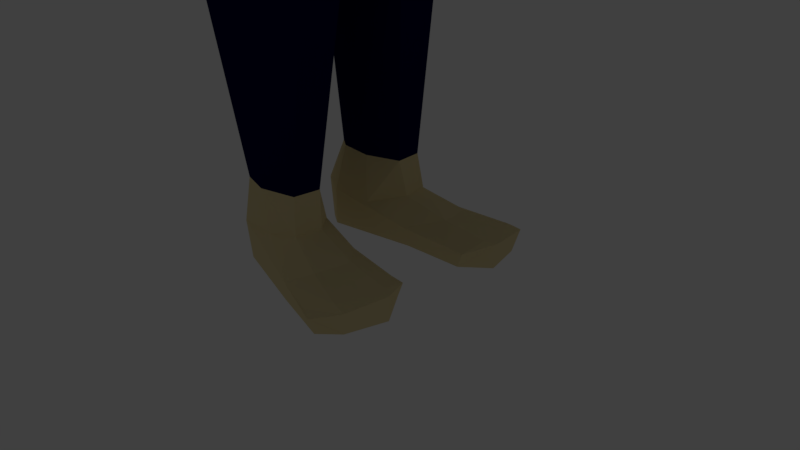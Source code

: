 # Source: lowpolySamuraiMod.blend  (saved by Blender 2.78.0; exported with 4.5.12 LTS)
import bpy
from mathutils import Matrix  # noqa: F401  (used for matrix-valued properties, if any)

bpy.ops.wm.read_factory_settings(use_empty=True)
scene = bpy.context.scene
scene.name = 'Scene'

# ---- collections
col_collection_1 = bpy.data.collections.new('Collection 1'); scene.collection.children.link(col_collection_1)

# ---- materials (node trees are filled in below, after node groups)
mat_skin = bpy.data.materials.new('Skin')
mat_skin.alpha_threshold = 0.0
mat_skin.use_transparent_shadow = False
mat_skin.diffuse_color = (0.8, 0.6702, 0.3583, 1.0)
mat_skin.roughness = 0.5
mat_shirt_color = bpy.data.materials.new('Shirt Color')
mat_shirt_color.alpha_threshold = 0.0
mat_shirt_color.use_transparent_shadow = False
mat_shirt_color.diffuse_color = (0.03793, 0.8, 0.6894, 1.0)
mat_shirt_color.roughness = 0.5
mat_pants_color = bpy.data.materials.new('Pants Color')
mat_pants_color.alpha_threshold = 0.0
mat_pants_color.use_transparent_shadow = False
mat_pants_color.diffuse_color = (0.001118, 0.002186, 0.05222, 1.0)
mat_pants_color.roughness = 0.5
mat_belt = bpy.data.materials.new('belt')
mat_belt.alpha_threshold = 0.0
mat_belt.use_transparent_shadow = False
mat_belt.diffuse_color = (0.06372, 0.01231, 0.003504, 1.0)
mat_belt.roughness = 0.5

# ---- material node trees

# ---- world
world_world = bpy.data.worlds.new('World'); scene.world = world_world
world_world.color = (0.05088, 0.05088, 0.05088)
world_world.use_sun_shadow = False
world_world.sun_shadow_jitter_overblur = 0.0
world_world.cycles.sampling_method = 'MANUAL'

# ---- cameras
cam_camera = bpy.data.cameras.new('Camera')
cam_camera.clip_end = 100.0
cam_camera.lens = 35.0
cam_camera.sensor_width = 32.0
cam_camera.sensor_height = 18.0
cam_camera.ortho_scale = 7.314
cam_camera.dof.focus_distance = 0.0
cam_camera.dof.aperture_fstop = 128.0

# ---- lights
light_lamp = bpy.data.lights.new('Lamp', 'POINT')
light_lamp.transmission_factor = 0.0
light_lamp.cutoff_distance = 30.0
light_lamp.energy = 100.0
light_lamp.shadow_buffer_clip_start = 1.001
light_lamp.shadow_soft_size = 0.1
light_lamp.shadow_maximum_resolution = 0.006
light_lamp.use_absolute_resolution = True

# ---- meshes
me_cube_011 = bpy.data.meshes.new('Cube.011')
me_cube_011.from_pydata([(-1.369, 14.57, 16.92), (-1.513, 14.66, 16.67), (-1.674, 13.91, 16.87), (-1.679, 14.16, 16.67), (-1.584, 14.7, 17.11), (-1.807, 14.78, 16.86), (-1.938, 14.14, 17.23), (-1.998, 14.16, 16.87), (-1.211, 15.41, 16.91), (-1.342, 15.46, 16.76), (-1.511, 15.44, 16.87), (-1.379, 15.37, 17.01), (-3.097, 14.3, 16.89), (-3.007, 14.21, 17.18), (-3.163, 15.13, 17.02), (-3.16, 15.13, 17.41), (-1.875, 14.97, 17.05), (-1.827, 15.13, 17.41), (-2.146, 15.13, 17.07), (-2.463, 15.13, 17.12), (-2.785, 15.13, 17.07), (-2.782, 15.13, 17.45), (-2.461, 15.13, 17.5), (-2.142, 15.13, 17.45), (-2.709, 14.23, 16.9), (-2.458, 14.23, 16.95), (-2.211, 14.23, 16.9), (-2.209, 14.23, 17.23), (-2.457, 14.23, 17.28), (-2.707, 14.23, 17.23), (-3.144, 15.5, 17.44), (-3.146, 15.5, 17.05), (-2.786, 15.5, 17.1), (-2.145, 15.49, 17.48), (-1.83, 15.49, 17.43), (-1.835, 15.49, 17.05), (-2.163, 15.49, 17.1), (-2.47, 15.51, 17.15), (-2.784, 15.5, 17.48), (-2.464, 15.5, 17.53), (-2.123, 17.16, 17.3), (-1.935, 17.16, 17.3), (-1.936, 17.16, 17.08), (-2.124, 17.16, 17.08), (-2.259, 17.39, 17.07), (-2.467, 17.4, 17.07), (-2.467, 17.4, 17.32), (-2.259, 17.39, 17.32), (-2.583, 17.04, 17.07), (-2.798, 17.04, 17.07), (-2.798, 17.04, 17.32), (-2.583, 17.04, 17.32), (-3.081, 16.76, 17.3), (-3.081, 16.76, 17.09), (-2.906, 16.76, 17.09), (-2.906, 16.76, 17.3), (-2.147, 16.27, 17.09), (-2.148, 16.66, 17.1), (-1.895, 16.66, 17.1), (-1.874, 16.27, 17.09), (-1.871, 16.27, 17.42), (-1.893, 16.66, 17.4), (-2.146, 16.66, 17.4), (-2.145, 16.27, 17.42), (-2.504, 16.35, 17.44), (-2.504, 16.84, 17.42), (-2.504, 16.84, 17.09), (-2.477, 16.35, 17.08), (-2.198, 16.34, 17.44), (-2.217, 16.83, 17.42), (-2.218, 16.83, 17.08), (-2.185, 16.34, 17.07), (-2.816, 16.24, 17.42), (-2.813, 16.58, 17.41), (-2.814, 16.58, 17.1), (-2.817, 16.24, 17.09), (-2.537, 16.24, 17.42), (-2.555, 16.58, 17.41), (-2.556, 16.58, 17.1), (-2.539, 16.24, 17.09), (-2.864, 16.15, 17.12), (-2.886, 16.4, 17.13), (-2.885, 16.4, 17.38), (-2.863, 16.15, 17.41), (-3.105, 16.15, 17.41), (-3.091, 16.4, 17.38), (-3.092, 16.4, 17.13), (-3.106, 16.15, 17.12), (-1.806, 14.03, 17.05), (-2.709, 14.33, 16.9), (-2.458, 14.33, 16.95), (-2.212, 14.33, 16.9), (-2.209, 14.23, 17.23), (-2.457, 14.23, 17.28), (-2.707, 14.23, 17.23), (-1.916, 13.4, 16.68), (-2.037, 13.55, 17.18), (-2.098, 13.46, 16.69), (-2.9, 13.54, 16.79), (-2.772, 13.49, 17.06), (-2.389, 13.38, 16.69), (-2.402, 13.53, 17.19), (-1.866, 0.6698, 20.28), (-2.142, 0.8432, 22.15), (0.09223, 0.9064, 20.28), (0.09223, 0.9592, 22.05), (-2.133, 0.0, 20.19), (-2.333, 0.0, 22.4), (-2.24, 1.025, 21.23), (-0.8961, 0.9019, 20.05), (-0.9405, 1.168, 22.32), (0.317, 1.128, 21.28), (0.317, 0.0, 19.35), (0.317, 0.0, 22.28), (-0.9094, 0.0, 22.61), (0.803, 0.0, 21.28), (-0.9078, 1.561, 21.28), (-2.648, 0.0, 21.23), (-2.31, 0.4526, 22.28), (-1.96, 0.9724, 20.75), (-1.387, 0.781, 20.11), (-0.3831, 1.129, 22.22), (0.2594, 1.066, 20.75), (0.2594, 0.3171, 19.38), (-2.056, 0.3124, 20.25), (-2.295, 0.9237, 21.75), (-0.3831, 1.06, 20.11), (-1.529, 1.013, 22.33), (0.2594, 1.093, 21.72), (0.2594, 0.4868, 22.18), (-0.9317, 0.6249, 22.54), (-0.2449, 0.0, 22.51), (-1.621, 0.0, 22.62), (-0.2449, 0.0, 19.37), (0.6924, 0.6228, 21.28), (0.6924, 0.0, 20.62), (0.6924, 0.0, 21.9), (-0.2449, 1.467, 21.28), (-1.609, 1.372, 21.28), (-0.9031, 1.299, 20.62), (-0.9152, 1.465, 21.9), (-2.572, 0.6016, 21.23), (-2.409, 0.0, 20.62), (-2.645, 0.0, 21.89), (-2.304, 0.5553, 20.64), (-1.602, 1.248, 21.91), (-1.494, 1.168, 20.64), (-0.2818, 1.322, 20.64), (0.5764, 0.5882, 21.84), (0.5764, 0.5801, 20.64), (-0.2709, 0.4642, 19.49), (-1.632, 0.5654, 22.5), (-0.2709, 0.5882, 22.4), (-0.2818, 1.396, 21.84), (-2.585, 0.582, 21.86), (-1.866, 0.7515, 19.79), (-2.133, 0.0, 19.7), (-0.8961, 0.9155, 19.56), (-1.387, 0.8341, 19.62), (-2.056, 0.3942, 19.76), (-0.2449, 0.0, 19.0), (-0.2709, 0.2392, 19.12), (-1.869, 0.7707, 19.32), (-2.375, 0.0, 19.23), (-0.8049, 0.8983, 19.07), (-1.344, 0.8318, 19.14), (-2.078, 0.3825, 19.29), (0.01889, 0.0, 18.58), (-0.1188, 0.1411, 18.58), (-2.221, 3.662, 18.26), (-2.579, 0.0, 18.65), (-0.7134, 3.404, 18.19), (-1.506, 3.651, 18.34), (-2.514, 3.338, 18.25), (0.1881, 0.0, 17.87), (-0.3706, 2.952, 18.11), (-2.454, 2.112, 11.63), (-3.132, 0.0, 11.76), (-0.8201, 2.52, 11.69), (-1.717, 2.779, 11.48), (-3.341, 1.213, 11.78), (-0.3822, 0.0, 10.54), (-0.1657, 1.444, 11.51), (-0.3415, 1.547, 13.54), (-0.3154, 1.91, 15.0), (-0.3547, 2.209, 16.03), (0.06319, 0.0, 15.89), (-0.02493, 0.0, 15.14), (0.0756, 0.0, 13.54), (-1.453, 2.242, 13.54), (-1.549, 2.533, 15.24), (-1.506, 3.163, 16.81), (-0.4753, 3.445, 17.52), (-0.9286, 3.187, 16.8), (-0.9837, 2.619, 15.58), (-1.037, 2.067, 13.54), (-2.23, 2.123, 13.54), (-2.09, 2.542, 15.26), (-2.002, 3.085, 16.84), (-2.6, 3.567, 17.62), (-2.657, 1.401, 13.54), (-2.404, 2.16, 15.26), (-2.282, 2.535, 16.07), (-2.625, 3.152, 17.35), (-2.812, 0.0, 13.54), (-2.629, 0.0, 15.09), (-2.629, 0.0, 16.04), (-2.67, 0.0, 17.31), (-2.094, 0.141, 20.22), (0.2876, 0.2301, 22.23), (-0.9208, 0.3005, 22.58), (0.8036, 0.2995, 21.28), (-2.321, 0.2126, 22.34), (0.2876, 0.1389, 19.35), (-2.609, 0.2886, 21.23), (-2.355, 0.265, 20.63), (0.6332, 0.2818, 21.87), (0.7011, 0.2777, 20.63), (-0.2582, 0.2274, 19.43), (-1.627, 0.2702, 22.56), (-0.2582, 0.2818, 22.46), (-2.614, 0.2786, 21.87), (-2.094, 0.1827, 19.73), (-2.421, 0.1783, 19.26), (-2.642, 1.759, 18.23), (0.25, 0.414, 17.96), (-3.338, 0.35, 11.79), (-0.6169, 0.2233, 10.6), (-3.009, 1.496, 17.32), (-2.82, 1.186, 16.04), (-2.864, 1.003, 15.12), (-2.734, 0.5149, 13.54), (0.0602, 0.3147, 15.76), (-0.1851, 0.8588, 15.14), (-0.196, 0.6548, 13.54), (-1.536, 4.001, 18.32), (-2.251, 3.866, 18.23), (-0.8065, 3.943, 18.16), (-1.88, 6.098, 18.01), (-2.631, 3.765, 17.59), (-1.536, 3.436, 16.77), (-0.5194, 3.742, 17.58), (-0.9972, 3.548, 16.81), (-2.033, 3.352, 16.8), (-2.211, 8.473, 17.53), (-2.752, 8.38, 17.47), (-1.659, 8.581, 17.41), (-3.039, 8.242, 16.98), (-2.211, 8.19, 16.32), (-1.441, 8.448, 16.97), (-1.803, 8.299, 16.35), (-2.587, 8.068, 16.35), (-1.88, 5.687, 16.42), (-0.869, 6.007, 17.27), (-1.344, 5.826, 16.45), (-2.59, 6.008, 17.93), (-2.373, 5.542, 16.47), (-2.967, 5.832, 17.29), (-1.154, 6.218, 17.85), (-2.268, 8.84, 17.51), (-2.83, 8.744, 17.44), (-1.694, 8.953, 17.38), (-3.127, 8.601, 16.94), (-2.268, 8.547, 16.25), (-1.469, 8.815, 16.92), (-1.844, 8.66, 16.28), (-2.657, 8.42, 16.28), (-2.268, 9.504, 17.52), (-2.839, 9.407, 17.45), (-1.685, 9.619, 17.39), (-3.142, 9.261, 16.94), (-2.268, 9.206, 16.24), (-1.456, 9.478, 16.92), (-1.837, 9.321, 16.27), (-2.664, 9.077, 16.27), (-2.344, 13.28, 17.13), (-2.702, 13.25, 17.06), (-2.07, 13.31, 17.14), (-2.755, 13.19, 16.81), (-2.148, 13.12, 16.6), (-1.902, 13.23, 16.97), (-1.965, 13.16, 16.66), (-2.329, 13.08, 16.58), (-1.382, 0.0, 10.78), (-1.449, 0.3934, 11.4), (-0.3434, 1.946, -0.09632), (-1.168, 1.57, 0.4076), (-1.609, 0.9275, -0.08726), (-0.7012, 1.418, 0.4542), (-0.2413, 0.6012, -0.05138), (-0.6321, 0.9467, 0.457), (-1.114, 0.4463, 0.3571), (-1.279, 0.9579, 0.5546), (-2.171, 2.26, 10.74), (-0.8548, 2.62, 10.98), (-0.1738, 1.348, 10.69), (-2.612, 1.413, 10.58), (-1.267, 0.1203, 10.76), (-0.5817, 0.5031, 10.56), (-2.675, 0.5626, 10.66), (-1.734, 2.781, 10.88), (-0.05836, 0.0, 12.25), (-0.9907, 2.413, 12.46), (-0.2983, 1.467, 12.34), (-1.604, 2.606, 12.56), (-2.465, 2.175, 12.72), (-3.068, 1.266, 12.8), (-3.15, 0.0, 12.76), (-3.073, 0.2801, 12.79), (-0.124, 0.6202, 12.3), (-2.101, 1.585, 5.793), (-0.2889, 1.489, 5.451), (-1.369, 0.2841, 5.658), (-0.8967, 2.323, 5.628), (-2.336, 1.045, 5.796), (-0.283, 0.6412, 5.451), (-2.217, 0.6199, 5.84), (-1.652, 2.147, 5.747), (-0.7849, 2.677, 8.673), (-2.926, 1.424, 8.453), (-0.08696, 0.5307, 8.629), (-2.954, 0.5104, 8.324), (-1.679, 2.772, 8.703), (-2.415, 2.187, 8.609), (0.06892, 1.555, 8.766), (-1.245, 0.1294, 8.279), (-2.118, 1.877, 6.519), (-0.1036, 1.738, 5.972), (-1.266, 0.357, 6.175), (-0.9354, 2.31, 6.155), (-2.448, 1.299, 6.558), (0.02246, 0.6043, 5.973), (-2.22, 0.5306, 6.58), (-1.615, 2.18, 6.349), (-2.326, 1.801, 4.838), (-0.2466, 1.342, 4.575), (-1.066, 0.2839, 4.773), (-0.952, 2.216, 4.674), (-2.705, 1.042, 4.814), (-0.2343, 0.5335, 4.583), (-2.176, 0.3346, 4.871), (-1.745, 2.204, 4.833), (-2.228, 1.68, 3.779), (-0.3296, 1.324, 3.821), (-1.043, 0.3084, 3.731), (-0.9023, 2.006, 3.892), (-2.566, 0.8319, 3.764), (-0.3273, 0.5072, 3.822), (-1.987, 0.3157, 3.802), (-1.694, 2.156, 3.77), (-0.8987, 2.28, 6.775), (-2.591, 1.307, 6.944), (-0.04688, 0.7175, 6.576), (-2.384, 0.5292, 6.98), (-1.629, 2.437, 6.782), (-2.247, 1.898, 6.957), (-0.1018, 1.605, 6.579), (-1.217, 0.2718, 6.506), (0.5952, 2.261, 0.0641), (1.034, 1.974, 0.1857), (1.176, 1.209, 0.2194), (0.9026, 0.6591, 0.1449), (-1.839, 1.474, -0.1205), (-2.151, 1.15, -0.1144), (0.673, 2.217, -0.1008), (-2.117, 0.5623, -0.106), (0.9416, 1.888, -0.1193), (-1.764, 0.3186, -0.06543), (1.138, 1.179, -0.1091), (0.8084, 0.6743, -0.05144), (-1.264, 0.948, -0.07432), (-1.851, 1.181, 1.001), (-0.7821, 1.348, 0.9191), (-1.277, 0.6057, 0.9353), (-1.245, 1.619, 0.9759), (-1.944, 0.6869, 0.9869), (-0.737, 0.8699, 0.9196), (-1.695, 0.5123, 0.9972), (-1.707, 1.505, 0.9874), (0.3573, 2.152, 0.08666), (0.794, 1.919, 0.2184), (0.9945, 1.11, 0.2388), (0.6328, 0.6504, 0.1526), (-0.3377, 1.962, 0.1433), (0.03579, 1.657, 0.272), (-1.861, 1.538, 0.3922), (-0.3265, 0.5509, 0.1953), (0.1912, 1.058, 0.2962), (-1.747, 0.3126, 0.4235), (-2.177, 0.5442, 0.4513), (-2.195, 1.009, 0.4451), (-1.493, 14.74, 16.67), (-1.787, 14.86, 16.86), (-1.563, 14.78, 17.11), (-1.343, 14.65, 16.92), (-1.394, 14.38, 16.78), (-1.525, 13.83, 16.79), (-1.935, 13.97, 16.99), (-1.73, 14.57, 16.97), (-1.227, 15.55, 16.82), (-1.461, 15.45, 16.97), (-3.096, 14.29, 17.03), (-3.202, 14.99, 17.23), (-1.765, 14.99, 17.23), (-3.185, 15.42, 17.26), (-1.768, 15.41, 17.26), (-2.77, 15.42, 17.31), (-2.45, 15.43, 17.36), (-2.141, 15.41, 17.31), (-1.875, 17.28, 17.2), (-2.132, 17.28, 17.2), (-2.474, 17.56, 17.2), (-2.233, 17.55, 17.2), (-2.821, 17.14, 17.2), (-2.572, 17.14, 17.2), (-3.118, 16.81, 17.2), (-2.897, 16.81, 17.2), (-2.156, 16.32, 17.27), (-2.157, 16.78, 17.27), (-1.809, 16.32, 17.27), (-1.832, 16.78, 17.27), (-2.162, 16.39, 17.27), (-2.189, 16.97, 17.27), (-2.499, 16.41, 17.27), (-2.512, 16.98, 17.27), (-2.524, 16.29, 17.27), (-2.543, 16.68, 17.27), (-2.84, 16.29, 17.27), (-2.837, 16.68, 17.27), (-3.144, 16.18, 17.28), (-3.129, 16.47, 17.27), (-2.853, 16.18, 17.28), (-2.876, 16.47, 17.27), (-1.369, 14.48, 16.78), (-1.754, 14.63, 16.97), (-1.382, 15.28, 16.74), (-1.246, 15.18, 16.91), (-1.584, 15.32, 16.87), (-1.428, 15.23, 17.04), (-1.26, 15.17, 16.79), (-1.544, 15.27, 16.97), (-1.835, 14.05, 17.09), (-1.752, 13.83, 16.94), (-0.3298, 2.689, 17.26), (0.1622, 0.0, 17.11), (-0.5269, 3.436, 17.66), (0.2253, 0.5214, 17.1), (-0.5817, 3.785, 17.7), (-1.488, 8.477, 17.07), (-0.9309, 6.053, 17.4), (-1.518, 8.845, 17.02), (-1.505, 9.509, 17.03), (-1.938, 13.24, 17.0), (-0.3555, 1.549, 13.27), (-1.577, 2.272, 13.27), (-2.371, 1.999, 13.27), (-2.788, 1.189, 13.27), (-2.811, 0.0, 13.27), (-0.04049, 0.0, 13.27), (-1.095, 2.129, 13.27), (-2.778, 0.2739, 13.27), (-0.1407, 0.7281, 13.27), (-0.3294, 1.716, 14.26), (0.01348, 0.0, 14.33), (-1.497, 2.378, 14.38), (-1.012, 2.323, 14.53), (-2.165, 2.318, 14.38), (-2.54, 1.754, 14.38), (-2.727, 0.0, 14.31), (-0.1909, 0.7821, 14.33), (-2.795, 0.7416, 14.32)], [(286, 292), (227, 298), (285, 383), (383, 385)], [(395, 1, 3, 396), (397, 7, 5, 398), (437, 435, 9, 10), (277, 452, 442, 96), (3, 1, 5, 7), (440, 437, 10, 400), (439, 436, 8, 399), (436, 438, 11, 8), (401, 13, 15, 402), (21, 22, 39, 38), (269, 451, 452, 277), (18, 16, 7, 26), (21, 15, 13, 29), (17, 23, 27, 6), (23, 22, 28, 27), (22, 21, 29, 28), (12, 14, 20, 89), (20, 19, 25, 24), (19, 18, 26, 25), (16, 18, 36, 35), (23, 17, 34, 33), (15, 21, 38, 30), (58, 57, 43, 42), (432, 81, 54, 416), (428, 73, 50, 413), (424, 65, 46, 411), (403, 16, 35, 405), (18, 19, 37, 36), (402, 15, 30, 404), (22, 23, 33, 39), (19, 20, 32, 37), (20, 14, 31, 32), (410, 40, 41, 409), (62, 61, 41, 40), (420, 58, 42, 409), (418, 62, 40, 410), (411, 46, 47, 412), (65, 69, 47, 46), (70, 66, 45, 44), (422, 70, 44, 412), (413, 50, 51, 414), (73, 77, 51, 50), (78, 74, 49, 48), (426, 78, 48, 414), (415, 52, 55, 416), (430, 85, 52, 415), (85, 82, 55, 52), (81, 86, 53, 54), (408, 33, 63, 417), (417, 63, 62, 418), (405, 35, 59, 419), (419, 59, 58, 420), (33, 34, 60, 63), (63, 60, 61, 62), (35, 36, 56, 59), (59, 56, 57, 58), (408, 36, 71, 421), (421, 71, 70, 422), (36, 37, 67, 71), (71, 67, 66, 70), (39, 33, 68, 64), (64, 68, 69, 65), (407, 39, 64, 423), (423, 64, 65, 424), (407, 37, 79, 425), (425, 79, 78, 426), (37, 32, 75, 79), (79, 75, 74, 78), (38, 39, 76, 72), (72, 76, 77, 73), (406, 38, 72, 427), (427, 72, 73, 428), (32, 31, 87, 80), (80, 87, 86, 81), (30, 38, 83, 84), (84, 83, 82, 85), (404, 30, 84, 429), (429, 84, 85, 430), (406, 32, 80, 431), (431, 80, 81, 432), (399, 400, 10, 9), (91, 90, 100), (13, 94, 101, 99), (92, 6, 96, 101), (442, 441, 6, 96), (93, 92, 101), (89, 12, 98, 100), (7, 3, 95, 97), (94, 93, 101), (90, 89, 100), (13, 401, 12, 98, 99), (7, 91, 100, 97), (154, 118, 103, 125), (153, 121, 105, 128), (220, 210, 114, 131), (219, 212, 107, 132), (218, 213, 112, 133), (217, 211, 115, 135), (216, 209, 113, 136), (147, 137, 111, 122), (146, 138, 116, 139), (145, 127, 110, 140), (144, 141, 108, 119), (124, 144, 119, 102), (208, 215, 144, 124), (215, 214, 141, 144), (138, 145, 140, 116), (108, 125, 145, 138), (125, 103, 127, 145), (120, 146, 139, 109), (102, 119, 146, 120), (119, 108, 138, 146), (126, 147, 122, 104), (109, 139, 147, 126), (139, 116, 137, 147), (211, 216, 136, 115), (111, 128, 148, 134), (128, 105, 129, 148), (213, 217, 135, 112), (104, 122, 149, 123), (122, 111, 134, 149), (126, 104, 123, 150), (109, 126, 150), (210, 219, 132, 114), (110, 127, 151, 130), (127, 103, 118, 151), (209, 220, 131, 113), (105, 121, 152, 129), (121, 110, 130, 152), (137, 153, 128, 111), (116, 140, 153, 137), (140, 110, 121, 153), (141, 154, 125, 108), (214, 221, 154, 141), (221, 212, 118, 154), (124, 102, 155, 159), (120, 109, 157, 158), (109, 150, 161, 157), (208, 124, 159, 222), (102, 120, 158, 155), (157, 161, 168, 164), (159, 155, 162, 166), (222, 159, 166, 223), (158, 157, 164, 165), (155, 158, 165, 162), (167, 174, 225), (165, 164, 171, 172), (162, 165, 172, 169), (164, 168, 175, 171), (166, 162, 169, 173), (223, 166, 173, 224), (309, 301, 181, 227), (304, 302, 178, 179), (305, 304, 179, 176), (302, 303, 182, 178), (306, 305, 176, 180), (308, 306, 180, 226), (224, 173, 203, 228), (228, 203, 202, 229), (229, 202, 201, 230), (470, 467, 200, 231), (173, 169, 199, 203), (203, 199, 198, 202), (202, 198, 197, 201), (467, 466, 196, 200), (443, 446, 232, 185), (193, 185, 184, 194), (465, 462, 183, 195), (191, 198, 243, 240), (445, 192, 241, 447), (198, 191, 190, 197), (466, 464, 189, 196), (193, 191, 240, 242), (169, 172, 235, 236), (191, 193, 194, 190), (464, 465, 195, 189), (232, 186, 187, 233), (469, 463, 188, 234), (462, 469, 234, 183), (185, 232, 233, 184), (444, 186, 232, 446), (468, 470, 231, 204), (206, 229, 230, 205), (207, 228, 229, 206), (170, 224, 228, 207), (307, 308, 226, 177), (303, 309, 227, 182), (163, 223, 224, 170), (168, 167, 225, 175), (150, 218, 133, 160, 167, 168, 161), (156, 222, 223, 163), (106, 208, 222, 156), (143, 107, 212, 221), (117, 143, 221, 214), (129, 152, 220, 209), (130, 151, 219, 210), (123, 149, 217, 213), (134, 148, 216, 211), (142, 117, 214, 215), (106, 142, 215, 208), (148, 129, 209, 216), (149, 134, 211, 217), (150, 123, 213, 218), (151, 118, 212, 219), (152, 130, 210, 220), (252, 256, 251, 248), (255, 238, 244, 245), (254, 252, 248, 250), (253, 254, 250, 249), (198, 199, 239, 243), (199, 169, 236, 239), (192, 193, 242, 241), (172, 171, 237, 235), (245, 244, 259, 260), (250, 248, 263, 265), (249, 250, 265, 264), (244, 246, 261, 259), (256, 257, 247, 251), (449, 253, 249, 448), (257, 255, 245, 247), (238, 258, 246, 244), (235, 237, 258, 238), (239, 236, 255, 257), (447, 241, 253, 449), (243, 239, 257, 256), (241, 242, 254, 253), (242, 240, 252, 254), (236, 235, 238, 255), (240, 243, 256, 252), (266, 262, 270, 274), (263, 266, 274, 271), (260, 259, 267, 268), (265, 263, 271, 273), (248, 251, 266, 263), (251, 247, 262, 266), (448, 249, 264, 450), (247, 245, 260, 262), (271, 274, 282, 279), (268, 267, 275, 276), (273, 271, 279, 281), (272, 273, 281, 280), (450, 264, 272, 451), (262, 260, 268, 270), (259, 261, 269, 267), (264, 265, 273, 272), (279, 282, 100, 97), (276, 275, 101, 99), (281, 279, 97, 95), (274, 270, 278, 282), (451, 272, 280, 452), (270, 268, 276, 278), (267, 269, 277, 275), (283, 284, 227, 181), (376, 373, 291, 290), (367, 365, 287, 289), (374, 372, 288, 286), (177, 226, 284, 283), (383, 379, 358, 364, 285, 362, 385, 286), (379, 380, 359, 358), (380, 381, 360, 359), (286, 385, 378, 374), (375, 371, 390, 389), (372, 376, 290, 288), (176, 179, 300, 293), (179, 178, 294, 300), (284, 226, 299, 297), (226, 180, 296, 299), (178, 182, 295, 294), (180, 176, 293, 296), (453, 461, 309, 303), (457, 460, 308, 307), (460, 456, 306, 308), (456, 455, 305, 306), (459, 453, 303, 302), (455, 454, 304, 305), (454, 459, 302, 304), (461, 458, 301, 309), (227, 284, 297, 298, 295, 182), (327, 331, 315, 311), (326, 333, 317, 310), (333, 329, 313, 317), (328, 332, 316, 312), (332, 330, 314, 316), (329, 327, 311, 313), (330, 326, 310, 314), (331, 328, 312, 315), (298, 297, 325, 320), (296, 293, 323, 319), (294, 295, 324, 318), (299, 296, 319, 321), (297, 299, 321, 325), (300, 294, 318, 322), (293, 300, 322, 323), (295, 298, 320, 324), (352, 357, 328, 331), (351, 355, 326, 330), (350, 356, 327, 329), (353, 351, 330, 332), (357, 353, 332, 328), (354, 350, 329, 333), (355, 354, 333, 326), (356, 352, 331, 327), (311, 315, 339, 335), (310, 317, 341, 334), (317, 313, 337, 341), (312, 316, 340, 336), (316, 314, 338, 340), (313, 311, 335, 337), (314, 310, 334, 338), (315, 312, 336, 339), (335, 339, 347, 343), (334, 341, 349, 342), (341, 337, 345, 349), (336, 340, 348, 344), (340, 338, 346, 348), (337, 335, 343, 345), (338, 334, 342, 346), (339, 336, 344, 347), (324, 320, 352, 356), (323, 322, 354, 355), (322, 318, 350, 354), (325, 321, 353, 357), (321, 319, 351, 353), (318, 324, 356, 350), (319, 323, 355, 351), (320, 325, 357, 352), (389, 390, 363, 365), (388, 389, 365, 367), (386, 291, 388, 367, 289, 369, 361, 382), (381, 382, 361, 360), (369, 370, 366, 368), (362, 285, 364, 366, 370, 287, 365, 363), (289, 287, 370, 369), (359, 360, 368, 366), (358, 359, 366, 364), (360, 361, 369, 368), (343, 347, 376, 372), (342, 349, 378, 371), (349, 345, 374, 378), (344, 348, 377, 373), (348, 346, 375, 377), (345, 343, 372, 374), (346, 342, 371, 375), (347, 344, 373, 376), (387, 386, 382, 381), (384, 387, 381, 380), (383, 384, 380, 379), (286, 288, 384, 383), (288, 290, 387, 384), (385, 390, 371, 378), (290, 291, 386, 387), (377, 375, 389, 388), (291, 373, 377, 388), (390, 385, 362, 363), (282, 278, 98, 100), (452, 280, 2, 442), (278, 276, 99, 98), (275, 277, 96, 101), (0, 4, 393, 394), (395, 0, 394, 433), (398, 5, 392, 434), (5, 1, 391, 392), (4, 398, 434, 393), (1, 395, 433, 391), (8, 11, 400, 399), (83, 431, 432, 82), (38, 406, 431, 83), (87, 429, 430, 86), (31, 404, 429, 87), (75, 427, 428, 74), (32, 406, 427, 75), (76, 425, 426, 77), (39, 407, 425, 76), (67, 423, 424, 66), (37, 407, 423, 67), (68, 421, 422, 69), (33, 408, 421, 68), (60, 419, 420, 61), (34, 405, 419, 60), (56, 417, 418, 57), (36, 408, 417, 56), (86, 430, 415, 53), (53, 415, 416, 54), (77, 426, 414, 51), (49, 413, 414, 48), (69, 422, 412, 47), (45, 411, 412, 44), (57, 418, 410, 43), (61, 420, 409, 41), (43, 410, 409, 42), (14, 402, 404, 31), (17, 403, 405, 34), (66, 424, 411, 45), (74, 428, 413, 49), (82, 432, 416, 55), (16, 403, 397, 7), (12, 401, 402, 14), (435, 439, 399, 9), (438, 440, 400, 11), (261, 450, 451, 269), (0, 395, 396, 2), (393, 434, 440, 438), (391, 433, 439, 435), (394, 393, 438, 436), (433, 394, 436, 439), (434, 392, 437, 440), (392, 391, 435, 437), (95, 3, 396), (280, 281, 2), (396, 95, 281, 2), (246, 448, 450, 261), (237, 447, 449, 258), (258, 449, 448, 246), (175, 225, 446, 443), (225, 174, 444, 446), (171, 445, 447, 237), (171, 175, 443, 445), (2, 88, 441, 442), (403, 88, 397), (398, 4, 88, 397), (2, 88, 4, 0), (17, 6, 88, 403), (234, 188, 458, 461), (189, 195, 459, 454), (196, 189, 454, 455), (195, 183, 453, 459), (200, 196, 455, 456), (231, 200, 456, 460), (204, 231, 460, 457), (183, 234, 461, 453), (443, 185, 193, 192, 445), (205, 230, 470, 468), (184, 233, 469, 462), (233, 187, 463, 469), (190, 194, 465, 464), (197, 190, 464, 466), (194, 184, 462, 465), (201, 197, 466, 467), (230, 201, 467, 470)])
me_cube_011.polygons.foreach_set('material_index', [0, 0, 0, 0, 0, 0, 0, 0, 0, 0, 0, 0, 0, 0, 0, 0, 0, 0, 0, 0, 0, 0, 0, 0, 0, 0, 0, 0, 0, 0, 0, 0, 0, 0, 0, 0, 0, 0, 0, 0, 0, 0, 0, 0, 0, 0, 0, 0, 0, 0, 0, 0, 0, 0, 0, 0, 0, 0, 0, 0, 0, 0, 0, 0, 0, 0, 0, 0, 0, 0, 0, 0, 0, 0, 0, 0, 0, 0, 0, 0, 0, 0, 0, 0, 0, 0, 0, 0, 0, 0, 0, 0, 0, 0, 0, 0, 0, 0, 0, 0, 0, 0, 0, 0, 0, 0, 0, 0, 0, 0, 0, 0, 0, 0, 0, 0, 0, 0, 0, 0, 0, 0, 0, 0, 0, 0, 0, 0, 0, 0, 0, 0, 0, 0, 0, 0, 0, 0, 0, 0, 0, 0, 0, 0, 0, 1, 1, 1, 1, 1, 1, 2, 2, 2, 2, 2, 2, 1, 1, 1, 1, 1, 1, 1, 1, 1, 1, 1, 1, 1, 1, 1, 1, 1, 1, 1, 1, 1, 1, 1, 1, 1, 1, 1, 1, 2, 2, 1, 1, 0, 0, 0, 0, 0, 0, 0, 0, 0, 0, 0, 0, 0, 0, 0, 0, 0, 0, 0, 0, 1, 1, 1, 1, 0, 0, 0, 0, 0, 0, 0, 0, 1, 1, 1, 1, 1, 1, 1, 1, 0, 0, 0, 0, 0, 0, 0, 0, 0, 0, 0, 0, 0, 0, 0, 0, 0, 0, 0, 0, 0, 0, 0, 2, 0, 0, 0, 2, 0, 0, 0, 0, 0, 0, 2, 2, 2, 2, 2, 2, 2, 2, 2, 2, 2, 2, 2, 2, 2, 2, 2, 2, 2, 2, 2, 2, 2, 2, 2, 2, 2, 2, 2, 2, 2, 2, 2, 2, 2, 2, 2, 2, 2, 2, 2, 2, 2, 2, 2, 2, 2, 2, 2, 2, 2, 2, 2, 2, 2, 2, 2, 2, 2, 2, 2, 2, 2, 0, 0, 0, 0, 0, 0, 0, 0, 0, 0, 2, 2, 2, 2, 2, 2, 2, 2, 0, 0, 0, 0, 0, 0, 0, 0, 0, 0, 0, 0, 0, 0, 0, 0, 0, 0, 0, 0, 0, 0, 0, 0, 0, 0, 0, 0, 0, 0, 0, 0, 0, 0, 0, 0, 0, 0, 0, 0, 0, 0, 0, 0, 0, 0, 0, 0, 0, 0, 0, 0, 0, 0, 0, 0, 0, 0, 0, 0, 0, 0, 0, 0, 0, 0, 0, 1, 0, 1, 1, 1, 1, 0, 0, 0, 0, 0, 3, 3, 3, 3, 3, 3, 3, 3, 1, 1, 1, 1, 1, 1, 1, 1, 1])
me_cube_011.materials.append(mat_skin)
me_cube_011.materials.append(mat_shirt_color)
me_cube_011.materials.append(mat_pants_color)
me_cube_011.materials.append(mat_belt)
me_cube_011.use_remesh_preserve_volume = False
me_cube_011.use_remesh_preserve_attributes = False
me_cube_011.use_mirror_vertex_groups = False
me_cube_011.update()
me_cube_005 = bpy.data.meshes.new('Cube.005')
me_cube_005.from_pydata([], [], [])
me_cube_005.use_remesh_preserve_volume = False
me_cube_005.use_remesh_preserve_attributes = False
me_cube_005.use_mirror_vertex_groups = False
me_cube_005.update()

# ---- objects
ob_cube = bpy.data.objects.new('Cube', me_cube_011)
ob_cube_001 = bpy.data.objects.new('Cube.001', me_cube_005)
ob_lamp = bpy.data.objects.new('Lamp', light_lamp)
ob_camera = bpy.data.objects.new('Camera', cam_camera)

# ---- transforms, parenting, visibility, modifiers, constraints
ob_cube.location = (0.483, -0.03296, 0.1314)
ob_cube.scale = (0.7766, 0.7476, 1.038)
ob_cube.lineart.crease_threshold = 0.0
_m = ob_cube.modifiers.new('Mirror', 'MIRROR')
_m.use_axis = (False, True, False)
_m.use_clip = True
ob_cube_001.location = (-0.113, -1.148, 0.9864)
ob_cube_001.lineart.crease_threshold = 0.0
ob_lamp.location = (4.076, -13.4, 39.68)
ob_lamp.rotation_euler = (0.6503, 0.05522, 1.866)
ob_lamp.lock_rotations_4d = False
ob_lamp.empty_display_type = 'ARROWS'
ob_lamp.color = (0.0, 0.0, 0.0, 0.0)
ob_lamp.lineart.crease_threshold = 0.0
ob_camera.location = (7.481, -6.508, 5.344)
ob_camera.rotation_euler = (1.109, -0.0, 0.8149)
ob_camera.scale = (1.098, 1.098, 1.098)
ob_camera.lock_rotations_4d = False
ob_camera.empty_display_type = 'ARROWS'
ob_camera.color = (0.0, 0.0, 0.0, 0.0)
ob_camera.display_type = 'WIRE'
ob_camera.lineart.crease_threshold = 0.0

# ---- collection membership
col_collection_1.objects.link(ob_cube)
col_collection_1.objects.link(ob_cube_001)
col_collection_1.objects.link(ob_lamp)
col_collection_1.objects.link(ob_camera)

# ---- scene / render settings (as saved in the file)
scene.camera = ob_camera
scene.frame_start = 1; scene.frame_end = 250; scene.frame_set(1)
scene.render.engine = 'BLENDER_EEVEE_NEXT'
scene.render.resolution_percentage = 50
scene.render.dither_intensity = 0.0
scene.cycles.use_denoising = False
scene.cycles.samples = 128
scene.cycles.sampling_pattern = 'TABULATED_SOBOL'
scene.cycles.light_sampling_threshold = 0.0
scene.cycles.use_adaptive_sampling = False
scene.cycles.use_light_tree = False
scene.cycles.blur_glossy = 0.0
scene.cycles.sample_clamp_indirect = 0.0
scene.view_settings.view_transform = 'Standard'
bpy.context.view_layer.update()
